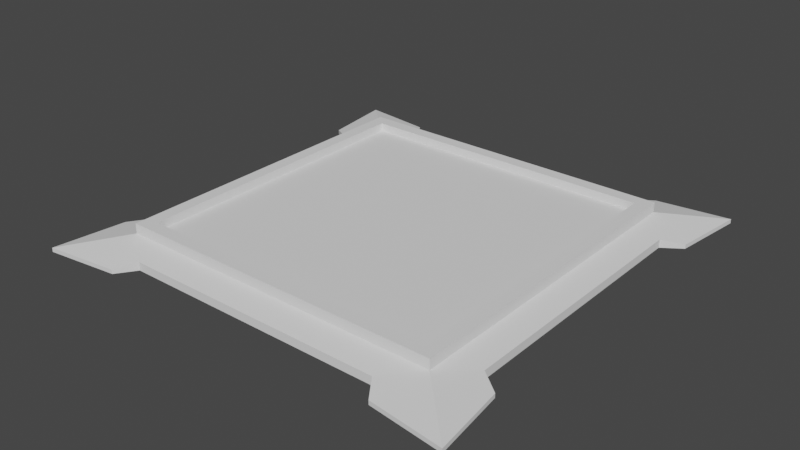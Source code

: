 # Source: JumpPad.blend  (saved by Blender 3.3.6; exported with 4.5.12 LTS)
import bpy
from mathutils import Matrix  # noqa: F401  (used for matrix-valued properties, if any)

bpy.ops.wm.read_factory_settings(use_empty=True)
scene = bpy.context.scene
scene.name = 'Scene'

# ---- collections
col_collection = bpy.data.collections.new('Collection'); scene.collection.children.link(col_collection)

# ---- world
world_world = bpy.data.worlds.new('World'); scene.world = world_world
world_world.use_nodes = True; world_world.node_tree.nodes.clear()
_N = world_world.node_tree.nodes; _L = world_world.node_tree.links
n0 = _N.new('ShaderNodeOutputWorld'); n0.name = 'World Output'; n0.location = (300, 300)
n1 = _N.new('ShaderNodeBackground'); n1.name = 'Background'; n1.location = (10, 300)
n1.inputs[0].default_value = (0.05088, 0.05088, 0.05088, 1.0)
_L.new(n1.outputs[0], n0.inputs[0])
n0.is_active_output = True
world_world.color = (0.05088, 0.05088, 0.05088)
world_world.use_sun_shadow = False
world_world.sun_shadow_jitter_overblur = 0.0

# ---- meshes
me_cube_001 = bpy.data.meshes.new('Cube.001')
me_cube_001.from_pydata([(-2.0, -2.0, 0.0), (-1.84, -1.84, 0.2), (-2.0, 2.0, 0.0), (-1.84, 1.84, 0.2), (2.0, -2.0, 0.0), (1.84, -1.84, 0.2), (2.0, 2.0, 0.0), (1.84, 1.84, 0.2), (-2.0, -2.0, 0.2), (-2.0, 2.0, 0.2), (2.0, 2.0, 0.2), (2.0, -2.0, 0.2), (-2.0, -2.0, 0.3), (-2.0, 2.0, 0.3), (2.0, 2.0, 0.3), (2.0, -2.0, 0.3), (-1.84, -1.84, 0.3), (-1.84, 1.84, 0.3), (1.84, 1.84, 0.3), (1.84, -1.84, 0.3), (-2.0, -2.0, 0.18), (-2.0, 2.0, 0.18), (2.0, 2.0, 0.18), (2.0, -2.0, 0.18), (-1.6, 2.3, 0.1), (-1.6, 2.3, 0.0), (1.6, 2.3, 0.0), (1.6, 2.3, 0.1), (2.3, 1.6, 0.1), (2.3, 1.6, 0.0), (2.3, -1.6, 0.0), (2.3, -1.6, 0.1), (1.6, -2.3, 0.1), (1.6, -2.3, 0.0), (-1.6, -2.3, 0.0), (-1.6, -2.3, 0.1), (-2.3, 1.6, 0.0), (-2.3, -1.6, 0.0), (-2.3, 1.6, 0.1), (-2.3, -1.6, 0.1), (-2.64, 2.64, 0.05), (-2.64, 2.64, 0.0), (2.64, 2.64, 0.05), (2.64, 2.64, 0.0), (2.64, -2.64, 0.05), (2.64, -2.64, 0.0), (-2.64, -2.64, 0.0), (-2.64, -2.64, 0.05), (-1.76, 2.53, 0.05), (-1.76, 2.53, 0.0), (1.76, 2.53, 0.05), (1.76, 2.53, 0.0), (2.53, 1.76, 0.05), (2.53, 1.76, 0.0), (2.53, -1.76, 0.05), (2.53, -1.76, 0.0), (1.76, -2.53, 0.05), (1.76, -2.53, 0.0), (-1.76, -2.53, 0.0), (-1.76, -2.53, 0.05), (-2.53, 1.76, 0.05), (-2.53, 1.76, 0.0), (-2.53, -1.76, 0.0), (-2.53, -1.76, 0.05)], [], [(20, 8, 9, 21), (21, 9, 10, 22), (22, 10, 11, 23), (23, 11, 8, 20), (2, 6, 4, 0), (7, 3, 1, 5), (8, 11, 15, 12), (9, 8, 12, 13), (3, 7, 18, 17), (5, 1, 16, 19), (16, 17, 13, 12), (17, 18, 14, 13), (18, 19, 15, 14), (19, 16, 12, 15), (10, 9, 13, 14), (7, 5, 19, 18), (1, 3, 17, 16), (11, 10, 14, 15), (0, 4, 33, 34), (22, 23, 31, 28), (37, 0, 46, 62), (20, 21, 38, 39), (25, 24, 27, 26), (6, 2, 25, 26), (21, 22, 27, 24), (4, 30, 55, 45), (29, 28, 31, 30), (24, 25, 49, 48), (23, 32, 56, 44), (4, 6, 29, 30), (33, 32, 35, 34), (21, 24, 48, 40), (23, 20, 35, 32), (20, 39, 63, 47), (37, 39, 38, 36), (2, 0, 37, 36), (29, 6, 43, 53), (0, 34, 58, 46), (42, 43, 51, 50), (41, 40, 48, 49), (43, 42, 52, 53), (44, 45, 55, 54), (45, 44, 56, 57), (47, 46, 58, 59), (40, 41, 61, 60), (46, 47, 63, 62), (28, 29, 53, 52), (35, 20, 47, 59), (32, 33, 57, 56), (2, 36, 61, 41), (26, 27, 50, 51), (30, 31, 54, 55), (36, 38, 60, 61), (34, 35, 59, 58), (39, 37, 62, 63), (6, 26, 51, 43), (31, 23, 44, 54), (27, 22, 42, 50), (33, 4, 45, 57), (22, 28, 52, 42), (38, 21, 40, 60), (25, 2, 41, 49)])
_uv = me_cube_001.uv_layers.new(name='UVMap')
_uv.uv.foreach_set('vector', [0.5, 0.0, 0.625, 0.0, 0.625, 0.25, 0.5, 0.25, 0.5, 0.25, 0.625, 0.25, 0.625, 0.5, 0.5, 0.5, 0.5, 0.5, 0.625, 0.5, 0.625, 0.75, 0.5, 0.75, 0.5, 0.75, 0.625, 0.75, 0.625, 1.0, 0.5, 1.0, 0.125, 0.5, 0.375, 0.5, 0.375, 0.75, 0.125, 0.75, 0.635, 0.51, 0.865, 0.51, 0.865, 0.74, 0.635, 0.74, 0.625, 1.0, 0.625, 0.75, 0.625, 0.75, 0.625, 1.0, 0.625, 0.25, 0.625, 0.0, 0.625, 0.0, 0.625, 0.25, 0.865, 0.51, 0.635, 0.51, 0.635, 0.51, 0.865, 0.51, 0.635, 0.74, 0.865, 0.74, 0.865, 0.74, 0.635, 0.74, 0.865, 0.74, 0.865, 0.51, 0.875, 0.5, 0.875, 0.75, 0.865, 0.51, 0.635, 0.51, 0.625, 0.5, 0.875, 0.5, 0.635, 0.51, 0.635, 0.74, 0.625, 0.75, 0.625, 0.5, 0.635, 0.74, 0.865, 0.74, 0.875, 0.75, 0.625, 0.75, 0.625, 0.5, 0.625, 0.25, 0.625, 0.25, 0.625, 0.5, 0.635, 0.51, 0.635, 0.74, 0.635, 0.74, 0.635, 0.51, 0.865, 0.74, 0.865, 0.51, 0.865, 0.51, 0.865, 0.74, 0.625, 0.75, 0.625, 0.5, 0.625, 0.5, 0.625, 0.75, 0.125, 0.75, 0.375, 0.75, 0.375, 0.75, 0.125, 0.75, 0.5, 0.5, 0.5, 0.75, 0.5, 0.75, 0.5, 0.5, 0.125, 0.75, 0.125, 0.75, 0.125, 0.75, 0.125, 0.75, 0.5, 0.0, 0.5, 0.25, 0.5, 0.25, 0.5, 0.0, 0.375, 0.25, 0.5, 0.25, 0.5, 0.5, 0.375, 0.5, 0.375, 0.5, 0.125, 0.5, 0.125, 0.5, 0.375, 0.5, 0.5, 0.25, 0.5, 0.5, 0.5, 0.5, 0.5, 0.25, 0.375, 0.75, 0.375, 0.75, 0.375, 0.75, 0.375, 0.75, 0.375, 0.5, 0.5, 0.5, 0.5, 0.75, 0.375, 0.75, 0.5, 0.25, 0.375, 0.25, 0.375, 0.25, 0.5, 0.25, 0.5, 0.75, 0.5, 0.75, 0.5, 0.75, 0.5, 0.75, 0.375, 0.75, 0.375, 0.5, 0.375, 0.5, 0.375, 0.75, 0.375, 0.75, 0.5, 0.75, 0.5, 1.0, 0.375, 1.0, 0.5, 0.25, 0.5, 0.25, 0.5, 0.25, 0.5, 0.25, 0.5, 0.75, 0.5, 1.0, 0.5, 1.0, 0.5, 0.75, 0.5, 0.0, 0.5, 0.0, 0.5, 0.0, 0.5, 0.0, 0.375, 0.0, 0.5, 0.0, 0.5, 0.25, 0.375, 0.25, 0.125, 0.5, 0.125, 0.75, 0.125, 0.75, 0.125, 0.5, 0.375, 0.5, 0.375, 0.5, 0.375, 0.5, 0.375, 0.5, 0.125, 0.75, 0.125, 0.75, 0.125, 0.75, 0.125, 0.75, 0.5, 0.5, 0.375, 0.5, 0.375, 0.5, 0.5, 0.5, 0.375, 0.25, 0.5, 0.25, 0.5, 0.25, 0.375, 0.25, 0.375, 0.5, 0.5, 0.5, 0.5, 0.5, 0.375, 0.5, 0.5, 0.75, 0.375, 0.75, 0.375, 0.75, 0.5, 0.75, 0.375, 0.75, 0.5, 0.75, 0.5, 0.75, 0.375, 0.75, 0.5, 0.0, 0.375, 0.0, 0.375, 0.0, 0.5, 0.0, 0.5, 0.25, 0.375, 0.25, 0.375, 0.25, 0.5, 0.25, 0.375, 0.0, 0.5, 0.0, 0.5, 0.0, 0.375, 0.0, 0.5, 0.5, 0.375, 0.5, 0.375, 0.5, 0.5, 0.5, 0.5, 1.0, 0.5, 1.0, 0.5, 1.0, 0.5, 1.0, 0.5, 0.75, 0.375, 0.75, 0.375, 0.75, 0.5, 0.75, 0.125, 0.5, 0.125, 0.5, 0.125, 0.5, 0.125, 0.5, 0.375, 0.5, 0.5, 0.5, 0.5, 0.5, 0.375, 0.5, 0.375, 0.75, 0.5, 0.75, 0.5, 0.75, 0.375, 0.75, 0.375, 0.25, 0.5, 0.25, 0.5, 0.25, 0.375, 0.25, 0.375, 1.0, 0.5, 1.0, 0.5, 1.0, 0.375, 1.0, 0.5, 0.0, 0.375, 0.0, 0.375, 0.0, 0.5, 0.0, 0.375, 0.5, 0.375, 0.5, 0.375, 0.5, 0.375, 0.5, 0.5, 0.75, 0.5, 0.75, 0.5, 0.75, 0.5, 0.75, 0.5, 0.5, 0.5, 0.5, 0.5, 0.5, 0.5, 0.5, 0.375, 0.75, 0.375, 0.75, 0.375, 0.75, 0.375, 0.75, 0.5, 0.5, 0.5, 0.5, 0.5, 0.5, 0.5, 0.5, 0.5, 0.25, 0.5, 0.25, 0.5, 0.25, 0.5, 0.25, 0.125, 0.5, 0.125, 0.5, 0.125, 0.5, 0.125, 0.5])
me_cube_001.update()

# ---- objects
ob_cube = bpy.data.objects.new('Cube', me_cube_001)

# ---- transforms, parenting, visibility, modifiers, constraints
ob_cube.location = (0.0, 0.0, 0.0)
_m = ob_cube.modifiers.new('GeometryNodes', 'NODES')
_m.node_group = None

# ---- collection membership
col_collection.objects.link(ob_cube)

# ---- scene / render settings (as saved in the file)
scene.frame_start = 1; scene.frame_end = 250; scene.frame_set(1)
scene.render.engine = 'BLENDER_EEVEE_NEXT'
scene.cycles.sampling_pattern = 'TABULATED_SOBOL'
scene.cycles.use_light_tree = False
scene.view_settings.view_transform = 'Filmic'
bpy.context.view_layer.update()

# ---- added for rendering (the .blend has no active camera and no usable light): camera, sun
cam_auto = bpy.data.cameras.new('AutoCamera')
cam_auto.lens = 50.0
cam_auto.sensor_width = 36.0
cam_auto.clip_end = 1000.0
ob_auto_camera = bpy.data.objects.new('AutoCamera', cam_auto)
scene.collection.objects.link(ob_auto_camera)
ob_auto_camera.location = (6.91427, -8.29712, 5.68142)
ob_auto_camera.rotation_euler = (1.09748, -7.21219e-08, 0.694738)
scene.camera = ob_auto_camera
light_auto_sun = bpy.data.lights.new('AutoSun', 'SUN')
light_auto_sun.energy = 3.0
light_auto_sun.angle = 0.0523599
ob_auto_sun = bpy.data.objects.new('AutoSun', light_auto_sun)
scene.collection.objects.link(ob_auto_sun)
ob_auto_sun.rotation_euler = (0.872665, 0.174533, 0.523599)
bpy.context.view_layer.update()
